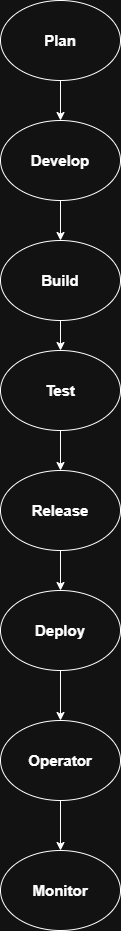

The diagram above was exported from draw.io. Its source (the exported page's mxGraphModel, read from the mxfile embedded in the PNG):
<mxGraphModel dx="1737" dy="950" grid="1" gridSize="10" guides="1" tooltips="1" connect="1" arrows="1" fold="1" page="1" pageScale="1" pageWidth="827" pageHeight="1169" background="none" math="0" shadow="0">
  <root>
    <mxCell id="0" />
    <mxCell id="1" parent="0" />
    <mxCell id="qO1uSmghMCoEiXPUOXJa-13" edge="1" parent="1" source="qO1uSmghMCoEiXPUOXJa-1" style="edgeStyle=orthogonalEdgeStyle;rounded=0;orthogonalLoop=1;jettySize=auto;html=1;entryX=0.5;entryY=0;entryDx=0;entryDy=0;" target="qO1uSmghMCoEiXPUOXJa-2">
      <mxGeometry relative="1" as="geometry" />
    </mxCell>
    <mxCell id="qO1uSmghMCoEiXPUOXJa-1" parent="1" style="ellipse;whiteSpace=wrap;html=1;" value="&lt;font style=&quot;font-size: 15px;&quot;&gt;&lt;b&gt;Plan&lt;/b&gt;&lt;/font&gt;" vertex="1">
      <mxGeometry height="80" width="120" x="330" y="10" as="geometry" />
    </mxCell>
    <mxCell id="qO1uSmghMCoEiXPUOXJa-14" edge="1" parent="1" source="qO1uSmghMCoEiXPUOXJa-2" style="edgeStyle=orthogonalEdgeStyle;rounded=0;orthogonalLoop=1;jettySize=auto;html=1;entryX=0.5;entryY=0;entryDx=0;entryDy=0;" target="qO1uSmghMCoEiXPUOXJa-3">
      <mxGeometry relative="1" as="geometry" />
    </mxCell>
    <mxCell id="qO1uSmghMCoEiXPUOXJa-2" parent="1" style="ellipse;whiteSpace=wrap;html=1;" value="&lt;font style=&quot;font-size: 15px;&quot;&gt;&lt;b&gt;Develop&lt;/b&gt;&lt;/font&gt;" vertex="1">
      <mxGeometry height="80" width="120" x="330" y="130" as="geometry" />
    </mxCell>
    <mxCell id="qO1uSmghMCoEiXPUOXJa-16" edge="1" parent="1" source="qO1uSmghMCoEiXPUOXJa-3" style="edgeStyle=orthogonalEdgeStyle;rounded=0;orthogonalLoop=1;jettySize=auto;html=1;entryX=0.5;entryY=0;entryDx=0;entryDy=0;" target="qO1uSmghMCoEiXPUOXJa-4">
      <mxGeometry relative="1" as="geometry" />
    </mxCell>
    <mxCell id="qO1uSmghMCoEiXPUOXJa-3" parent="1" style="ellipse;whiteSpace=wrap;html=1;" value="&lt;font style=&quot;font-size: 15px;&quot;&gt;&lt;b&gt;Build&lt;/b&gt;&lt;/font&gt;" vertex="1">
      <mxGeometry height="80" width="120" x="330" y="250" as="geometry" />
    </mxCell>
    <mxCell id="qO1uSmghMCoEiXPUOXJa-17" edge="1" parent="1" source="qO1uSmghMCoEiXPUOXJa-4" style="edgeStyle=orthogonalEdgeStyle;rounded=0;orthogonalLoop=1;jettySize=auto;html=1;entryX=0.5;entryY=0;entryDx=0;entryDy=0;" target="qO1uSmghMCoEiXPUOXJa-5">
      <mxGeometry relative="1" as="geometry" />
    </mxCell>
    <mxCell id="qO1uSmghMCoEiXPUOXJa-4" parent="1" style="ellipse;whiteSpace=wrap;html=1;" value="&lt;font style=&quot;font-size: 15px;&quot;&gt;&lt;b&gt;Test&lt;/b&gt;&lt;/font&gt;" vertex="1">
      <mxGeometry height="80" width="120" x="330" y="360" as="geometry" />
    </mxCell>
    <mxCell id="qO1uSmghMCoEiXPUOXJa-7" edge="1" parent="1" source="qO1uSmghMCoEiXPUOXJa-5" style="edgeStyle=orthogonalEdgeStyle;rounded=0;orthogonalLoop=1;jettySize=auto;html=1;" target="qO1uSmghMCoEiXPUOXJa-6" value="">
      <mxGeometry relative="1" as="geometry" />
    </mxCell>
    <mxCell id="qO1uSmghMCoEiXPUOXJa-5" parent="1" style="ellipse;whiteSpace=wrap;html=1;" value="&lt;font style=&quot;font-size: 15px;&quot;&gt;&lt;b&gt;Release&lt;/b&gt;&lt;/font&gt;" vertex="1">
      <mxGeometry height="80" width="120" x="330" y="480" as="geometry" />
    </mxCell>
    <mxCell id="qO1uSmghMCoEiXPUOXJa-9" edge="1" parent="1" source="qO1uSmghMCoEiXPUOXJa-6" style="edgeStyle=orthogonalEdgeStyle;rounded=0;orthogonalLoop=1;jettySize=auto;html=1;" target="qO1uSmghMCoEiXPUOXJa-8" value="">
      <mxGeometry relative="1" as="geometry" />
    </mxCell>
    <mxCell id="qO1uSmghMCoEiXPUOXJa-6" parent="1" style="ellipse;whiteSpace=wrap;html=1;" value="&lt;font style=&quot;font-size: 15px;&quot;&gt;&lt;b&gt;Deploy&lt;/b&gt;&lt;/font&gt;" vertex="1">
      <mxGeometry height="80" width="120" x="330" y="600" as="geometry" />
    </mxCell>
    <mxCell id="qO1uSmghMCoEiXPUOXJa-11" edge="1" parent="1" source="qO1uSmghMCoEiXPUOXJa-8" style="edgeStyle=orthogonalEdgeStyle;rounded=0;orthogonalLoop=1;jettySize=auto;html=1;" target="qO1uSmghMCoEiXPUOXJa-10" value="">
      <mxGeometry relative="1" as="geometry" />
    </mxCell>
    <mxCell id="qO1uSmghMCoEiXPUOXJa-8" parent="1" style="ellipse;whiteSpace=wrap;html=1;" value="&lt;font style=&quot;font-size: 15px;&quot;&gt;&lt;b&gt;Operator&lt;/b&gt;&lt;/font&gt;" vertex="1">
      <mxGeometry height="80" width="120" x="330" y="730" as="geometry" />
    </mxCell>
    <mxCell id="qO1uSmghMCoEiXPUOXJa-10" parent="1" style="ellipse;whiteSpace=wrap;html=1;" value="&lt;font style=&quot;font-size: 15px;&quot;&gt;&lt;b&gt;Monitor&lt;/b&gt;&lt;/font&gt;" vertex="1">
      <mxGeometry height="80" width="120" x="330" y="860" as="geometry" />
    </mxCell>
  </root>
</mxGraphModel>